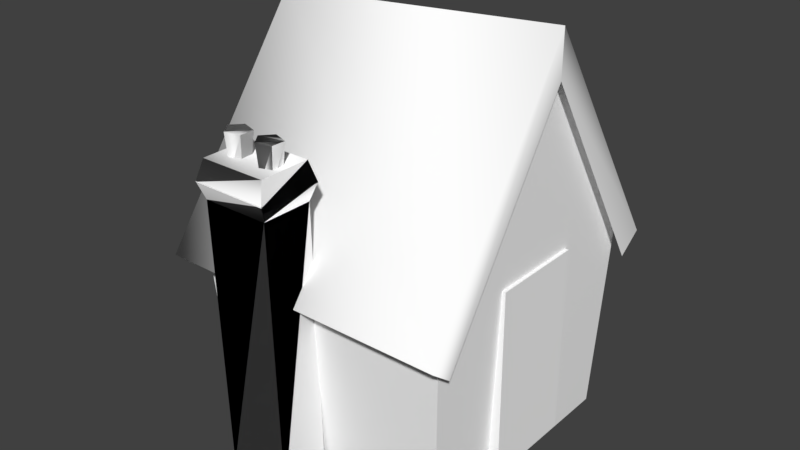# Source: house01.blend  (saved by Blender 2.78.0; exported with 4.5.12 LTS)
import bpy
from mathutils import Matrix  # noqa: F401  (used for matrix-valued properties, if any)

bpy.ops.wm.read_factory_settings(use_empty=True)
scene = bpy.context.scene
scene.name = 'Scene'

# ---- collections
col_collection_1 = bpy.data.collections.new('Collection 1'); scene.collection.children.link(col_collection_1)

# ---- materials (node trees are filled in below, after node groups)
mat_citybuildingsnew = bpy.data.materials.new('CityBuildingsNew')
mat_citybuildingsnew.alpha_threshold = 0.0
mat_citybuildingsnew.use_transparent_shadow = False
mat_citybuildingsnew.diffuse_color = (0.9961, 0.9961, 0.9961, 1.0)
mat_citybuildingsnew.specular_color = (0.4688, 0.4688, 0.4688)
mat_citybuildingsnew.roughness = 0.5
mat_citybuildingsnew.specular_intensity = 1.0

# ---- material node trees

# ---- world
world_world = bpy.data.worlds.new('World'); scene.world = world_world
world_world.color = (0.05088, 0.05088, 0.05088)
world_world.use_sun_shadow = False
world_world.sun_shadow_jitter_overblur = 0.0
world_world.cycles.sampling_method = 'MANUAL'

# ---- meshes
me_villagebuilding0 = bpy.data.meshes.new('VillageBuilding0')
me_villagebuilding0.from_pydata([(-69.76, -0.3237, 192.3), (-69.76, 71.1, 109.5), (-69.76, -71.75, 109.5), (-65.19, -63.14, -3.328), (-69.76, -71.75, 109.5), (-69.76, 71.1, 109.5), (-64.87, 66.42, -3.328), (73.09, 71.1, 109.5), (73.09, -71.75, 109.5), (68.34, -65.76, -3.328), (68.34, 66.42, -3.328), (-69.76, -71.75, 109.5), (-65.19, -63.14, -3.328), (68.34, -65.76, -3.328), (73.09, -71.75, 109.5), (-79.31, 82.53, 96.66), (-79.31, -0.3237, 210.1), (79.36, -0.3237, 222.2), (79.36, 82.53, 96.66), (-79.31, -0.3237, 210.1), (-79.31, -83.18, 96.66), (79.36, -83.18, 96.66), (79.36, -0.3237, 222.2), (-79.31, 69.37, 87.29), (-79.31, -0.3237, 189.0), (-79.31, -0.3237, 210.1), (-79.31, 82.53, 96.66), (79.36, -0.3237, 198.5), (79.36, 69.37, 87.29), (79.36, 82.53, 96.66), (79.36, -0.3237, 222.2), (79.36, -71.97, 87.95), (79.36, -0.3237, 198.5), (79.36, -0.3237, 222.2), (79.36, -83.18, 96.66), (-79.31, -0.3237, 187.4), (-79.31, -71.97, 86.3), (-79.31, -83.18, 96.66), (-79.31, -0.3237, 210.1), (61.11, -26.03, 6.978), (61.11, -26.69, 108.1), (61.11, 24.23, 108.1), (61.11, 24.24, 6.978), (74.77, -26.03, 6.978), (74.77, 24.24, 6.978), (74.77, 24.23, 108.0), (74.77, -26.69, 108.0), (61.11, -26.03, 6.978), (61.11, 24.24, 6.978), (74.77, 24.24, 6.978), (74.77, -26.03, 6.978), (61.11, 24.24, 6.978), (61.11, 24.23, 108.1), (74.77, 24.23, 108.0), (74.77, 24.24, 6.978), (61.11, 24.23, 108.1), (61.11, -26.69, 108.1), (74.77, -26.69, 108.0), (74.77, 24.23, 108.0), (61.11, -26.69, 108.1), (61.11, -26.03, 6.978), (74.77, -26.03, 6.978), (74.77, -26.69, 108.0), (73.09, -71.75, 109.5), (73.09, 71.1, 109.5), (73.09, -0.3237, 216.8), (-64.87, 66.42, -3.328), (-69.76, 71.1, 109.5), (73.09, 71.1, 109.5), (68.34, 66.42, -3.328)], [], [(0, 1, 2), (3, 4, 5), (5, 6, 3), (7, 8, 9), (9, 10, 7), (11, 12, 13), (13, 14, 11), (15, 16, 17), (17, 18, 15), (19, 20, 21), (21, 22, 19), (23, 24, 25), (25, 26, 23), (27, 28, 29), (29, 30, 27), (31, 32, 33), (33, 34, 31), (35, 36, 37), (37, 38, 35), (39, 40, 41), (41, 42, 39), (43, 44, 45), (45, 46, 43), (47, 48, 49), (49, 50, 47), (51, 52, 53), (53, 54, 51), (55, 56, 57), (57, 58, 55), (59, 60, 61), (61, 62, 59), (63, 64, 65), (66, 67, 68), (68, 69, 66)])
me_villagebuilding0.polygons.foreach_set('use_smooth', [True] * 34)
_uv = me_villagebuilding0.uv_layers.new(name='UVMap')
_uv.uv.foreach_set('vector', [1.01, 0.3616, 0.9144, 0.4948, 0.9144, 0.2012, 0.7999, 0.5697, 0.7999, 0.7226, 0.5818, 0.7226, 0.5818, 0.7226, 0.5818, 0.5697, 0.7999, 0.5697, 0.8059, 0.7093, 0.5805, 0.7093, 0.5805, 0.5685, 0.5805, 0.5685, 0.8059, 0.5685, 0.8059, 0.7093, 0.7999, 0.7226, 0.7999, 0.5697, 0.5818, 0.5697, 0.5818, 0.5697, 0.5818, 0.7226, 0.7999, 0.7226, 0.5622, 0.2015, 0.3755, 0.2025, 0.3755, 0.4476, 0.3755, 0.4476, 0.5622, 0.4466, 0.5622, 0.2015, 0.3755, 0.2025, 0.5622, 0.2035, 0.5622, 0.4486, 0.5622, 0.4486, 0.3755, 0.4476, 0.3755, 0.2025, 0.3955, 0.2558, 0.3957, 0.445, 0.3726, 0.4449, 0.3726, 0.4449, 0.3728, 0.255, 0.3955, 0.2558, 0.3955, 0.2558, 0.3957, 0.445, 0.3726, 0.4449, 0.3726, 0.4449, 0.3728, 0.255, 0.3955, 0.2558, 0.3955, 0.2558, 0.3957, 0.445, 0.3726, 0.4449, 0.3726, 0.4449, 0.3728, 0.255, 0.3955, 0.2558, 0.3955, 0.2558, 0.3957, 0.445, 0.3726, 0.4449, 0.3726, 0.4449, 0.3728, 0.255, 0.3955, 0.2558, 0.459, 0.842, 0.4589, 0.9944, 0.5397, 0.9944, 0.5397, 0.9944, 0.5397, 0.8426, 0.459, 0.842, 0.459, 0.842, 0.5397, 0.8426, 0.5397, 0.9942, 0.5397, 0.9942, 0.4589, 0.9942, 0.459, 0.842, 0.459, 0.842, 0.5397, 0.8426, 0.5397, 0.8426, 0.5397, 0.8426, 0.459, 0.842, 0.459, 0.842, 0.5397, 0.8426, 0.5397, 0.9944, 0.5397, 0.9942, 0.5397, 0.9942, 0.5397, 0.8426, 0.5397, 0.8426, 0.5397, 0.9944, 0.4589, 0.9944, 0.4589, 0.9942, 0.4589, 0.9942, 0.5397, 0.9942, 0.5397, 0.9944, 0.4589, 0.9944, 0.459, 0.842, 0.459, 0.842, 0.459, 0.842, 0.4589, 0.9942, 0.4589, 0.9944, 0.9144, 0.2011, 0.9144, 0.4948, 1.009, 0.3615, 0.7999, 0.5697, 0.7999, 0.7226, 0.5818, 0.7226, 0.5818, 0.7226, 0.5818, 0.5697, 0.7999, 0.5697])
me_villagebuilding0.materials.append(mat_citybuildingsnew)
me_villagebuilding0.use_remesh_preserve_volume = False
me_villagebuilding0.use_remesh_preserve_attributes = False
me_villagebuilding0.use_mirror_vertex_groups = False
me_villagebuilding0.update()
me_villagebuilding0.normals_split_custom_set([tuple(v) for v in zip(*[iter([-1.0, 0.0, 0.0, -0.9996, 0.0008143, -0.02798, -0.9998, 1.052e-07, -0.02028, -0.9991, 0.001038, -0.04177, -0.9998, -9.218e-07, -0.02027, -0.9996, 0.0008148, -0.02798, -0.9996, 0.0008148, -0.02798, -0.9991, 0.002446, -0.04344, -0.9991, 0.001038, -0.04177, 0.9996, -2.187e-07, -0.02807, 0.9998, -9.491e-07, -0.02107, 0.9991, 0.0, -0.0421, 0.9991, 0.0, -0.0421, 0.9991, 0.0, -0.0421, 0.9996, -2.187e-07, -0.02807, -0.009855, -0.9978, -0.06504, -0.01961, -0.9968, -0.07694, -0.009779, -0.9978, -0.06495, -0.009779, -0.9978, -0.06495, 0.0, -0.9986, -0.05301, -0.009855, -0.9978, -0.06504, -0.4634, 0.7279, 0.5055, -0.8985, 0.3545, 0.2589, 0.4312, 0.7411, 0.5146, 0.4312, 0.7411, 0.5146, 0.8944, 0.3733, 0.2463, -0.4634, 0.7279, 0.5055, -0.4623, -0.7283, 0.5058, -0.8944, -0.3611, 0.2638, 0.4322, -0.7407, 0.5144, 0.4322, -0.7407, 0.5144, 0.8907, -0.3794, 0.2504, -0.4623, -0.7283, 0.5058, -1.0, -2.272e-07, 0.0, -1.0, 4.977e-07, 0.0, -0.8985, 0.3545, 0.2589, -0.8985, 0.3545, 0.2589, -0.4634, 0.7278, 0.5055, -1.0, -2.272e-07, 0.0, 1.0, 4.892e-07, 1.853e-07, 1.0, 5.308e-06, 3.884e-06, 0.8944, 0.3733, 0.2463, 0.8944, 0.3733, 0.2463, 0.4312, 0.7411, 0.5146, 1.0, 4.892e-07, 1.853e-07, 1.0, -6.424e-06, 3.638e-06, 1.0, 2.006e-06, 0.0, 0.8907, -0.3794, 0.2503, 0.8907, -0.3794, 0.2503, 0.4322, -0.7406, 0.5144, 1.0, -6.424e-06, 3.638e-06, -1.0, 1.911e-08, 0.0, -1.0, 3.906e-07, 0.0, -0.8944, -0.3612, 0.2637, -0.8944, -0.3612, 0.2637, -0.4623, -0.7283, 0.5058, -1.0, 1.911e-08, 0.0, -1.0, 0.0, 0.0, -1.0, 0.0, 0.0, -1.0, 0.0, 0.0, -1.0, 0.0, 0.0, -1.0, 0.0, 0.0, -1.0, 0.0, 0.0, 1.0, 0.0, 0.0, 1.0, 0.0, 0.0, 1.0, 0.0, 0.0, 1.0, 0.0, 0.0, 1.0, 0.0, 0.0, 1.0, 0.0, 0.0, 1.495e-06, 0.0, -1.0, 1.422e-06, 0.0, -1.0, 1.437e-06, 0.0, -1.0, 1.437e-06, 0.0, -1.0, 1.51e-06, 0.0, -1.0, 1.495e-06, 0.0, -1.0, 4.712e-08, 1.0, 0.0001127, 5.528e-07, 1.0, 0.0001128, 5.056e-07, 1.0, 0.0001128, 5.056e-07, 1.0, 0.0001128, -1.726e-10, 1.0, 0.0001127, 4.712e-08, 1.0, 0.0001127, 0.004904, 0.0, 1.0, 0.004903, 0.0, 1.0, 0.004903, 0.0, 1.0, 0.004903, 0.0, 1.0, 0.004904, 0.0, 1.0, 0.004904, 0.0, 1.0, -2.897e-05, -1.0, -0.006462, 5.521e-09, -1.0, -0.006458, -2.703e-06, -1.0, -0.006458, -2.703e-06, -1.0, -0.006458, -3.168e-05, -1.0, -0.006462, -2.897e-05, -1.0, -0.006462, 0.9998, -1.74e-07, -0.02104, 0.9996, 3.036e-07, -0.02809, 1.0, 0.0, 0.0, 3.449e-09, 0.9991, -0.04151, 0.0, 0.9991, -0.04151, 4.477e-09, 0.9991, -0.04151, 4.477e-09, 0.9991, -0.04151, 8.118e-09, 0.9991, -0.04151, 3.449e-09, 0.9991, -0.04151])] * 3)])
me_converted_object_1 = bpy.data.meshes.new('Converted object 1')
me_converted_object_1.from_pydata([(-28.08, -79.63, 157.9), (-33.06, -84.32, 176.4), (-28.62, -77.86, 176.0), (-28.08, -79.63, 157.9), (-31.31, -84.33, 157.9), (0.317, -70.05, 145.2), (-0.0843, -96.79, 145.0), (0.8928, -94.85, 0.0593), (0.4307, -67.06, 0.2443), (-34.94, -70.21, 145.2), (-35.41, -65.75, -0.0847), (-35.34, -96.95, 145.0), (-34.92, -93.8, -0.2696), (0.317, -70.05, 145.2), (-34.94, -70.21, 145.2), (-37.47, -66.93, 154.3), (3.009, -66.91, 154.3), (-0.0843, -96.79, 145.0), (2.44, -100.1, 154.2), (-35.34, -96.95, 145.0), (-0.0843, -96.79, 145.0), (2.44, -100.1, 154.2), (-38.04, -100.1, 154.2), (-34.94, -70.21, 145.2), (-37.47, -66.93, 154.3), (-38.04, -100.1, 153.7), (2.44, -100.1, 153.7), (-0.0843, -96.79, 164.6), (-35.34, -96.95, 164.6), (-37.47, -66.93, 153.9), (-34.94, -70.21, 164.8), (2.44, -100.1, 153.7), (3.009, -66.91, 153.9), (0.317, -70.05, 164.8), (-0.0843, -96.79, 164.6), (-37.47, -66.93, 153.9), (-34.94, -70.21, 164.8), (0.317, -70.05, 164.8), (-34.92, -93.8, -0.2696), (0.8928, -94.85, 0.0593), (-0.0843, -96.79, 145.0), (-35.34, -96.95, 145.0), (-22.61, -81.25, 157.9), (-28.08, -79.63, 157.9), (-28.62, -77.86, 176.0), (-21.1, -80.1, 175.7), (-31.31, -84.33, 157.9), (-28.28, -90.55, 176.4), (-33.06, -84.32, 176.4), (-31.31, -84.33, 157.9), (-27.84, -88.86, 157.9), (-27.84, -88.86, 157.9), (-20.89, -87.94, 176.0), (-28.28, -90.55, 176.4), (-27.84, -88.86, 157.9), (-22.46, -86.96, 157.9), (-22.46, -86.96, 157.9), (-21.1, -80.1, 175.7), (-20.89, -87.94, 176.0), (-22.46, -86.96, 157.9), (-22.61, -81.25, 157.9), (-21.1, -80.1, 175.7), (-21.1, -80.1, 175.7), (-28.62, -77.86, 176.0), (-33.06, -84.32, 176.4), (-21.1, -80.1, 175.7), (-33.06, -84.32, 176.4), (-28.28, -90.55, 176.4), (-21.1, -80.1, 175.7), (-28.28, -90.55, 176.4), (-20.89, -87.94, 176.0), (-9.479, -79.48, 157.9), (-12.71, -84.18, 157.9), (-14.46, -84.17, 176.4), (-4.006, -81.1, 157.9), (-9.479, -79.48, 157.9), (-10.02, -77.71, 176.0), (-2.501, -79.95, 175.7), (-9.479, -79.48, 157.9), (-14.46, -84.17, 176.4), (-10.02, -77.71, 176.0), (-12.71, -84.18, 157.9), (-9.678, -90.4, 176.4), (-14.46, -84.17, 176.4), (-12.71, -84.18, 157.9), (-9.237, -88.71, 157.9), (-9.237, -88.71, 157.9), (-2.289, -87.79, 176.0), (-9.678, -90.4, 176.4), (-9.237, -88.71, 157.9), (-3.857, -86.81, 157.9), (-3.857, -86.81, 157.9), (-2.501, -79.95, 175.7), (-2.289, -87.79, 176.0), (-3.857, -86.81, 157.9), (-4.006, -81.1, 157.9), (-2.501, -79.95, 175.7), (-2.501, -79.95, 175.7), (-10.02, -77.71, 176.0), (-14.46, -84.17, 176.4), (-2.501, -79.95, 175.7), (-14.46, -84.17, 176.4), (-9.678, -90.4, 176.4), (-2.501, -79.95, 175.7), (-9.678, -90.4, 176.4), (-2.289, -87.79, 176.0), (-0.0843, -96.79, 164.6), (0.317, -70.05, 164.8), (-34.94, -70.21, 164.8), (-35.34, -96.95, 164.6)], [], [(0, 1, 2), (3, 4, 1), (5, 6, 7), (7, 8, 5), (9, 5, 8), (8, 10, 9), (11, 9, 10), (10, 12, 11), (13, 14, 15), (15, 16, 13), (17, 13, 16), (16, 18, 17), (19, 20, 21), (21, 22, 19), (23, 19, 22), (22, 24, 23), (25, 26, 27), (27, 28, 25), (29, 25, 28), (28, 30, 29), (31, 32, 33), (33, 34, 31), (32, 35, 36), (36, 37, 32), (38, 39, 40), (40, 41, 38), (42, 43, 44), (42, 44, 45), (46, 47, 48), (49, 50, 47), (51, 52, 53), (54, 55, 52), (56, 57, 58), (59, 60, 61), (62, 63, 64), (65, 66, 67), (68, 69, 70), (71, 72, 73), (74, 75, 76), (74, 76, 77), (78, 79, 80), (81, 82, 83), (84, 85, 82), (86, 87, 88), (89, 90, 87), (91, 92, 93), (94, 95, 96), (97, 98, 99), (100, 101, 102), (103, 104, 105), (106, 107, 108), (108, 109, 106)])
me_converted_object_1.polygons.foreach_set('use_smooth', [True] * 52)
_k = set([(5, 7), (5, 8), (8, 9), (9, 10), (10, 11), (13, 15), (13, 16), (16, 17), (19, 21), (19, 22), (22, 23), (25, 27), (25, 28), (28, 29), (31, 33), (32, 36), (38, 40), (42, 44), (74, 76)])
me_converted_object_1.attributes.new('sharp_edge', 'BOOLEAN', 'EDGE').data.foreach_set('value', [ (min(e.vertices), max(e.vertices)) in _k for e in me_converted_object_1.edges])
_uv = me_converted_object_1.uv_layers.new(name='UVMap')
_uv.uv.foreach_set('vector', [0.7585, 0.1758, 0.8277, 0.1364, 0.8273, 0.1764, 0.7585, 0.1758, 0.7589, 0.1357, 0.8277, 0.1364, 0.7598, 0.5008, 0.8844, 0.5008, 0.8844, 0.1968, 0.8844, 0.1968, 0.7598, 0.1968, 0.7598, 0.5008, 0.8844, 0.5008, 0.7598, 0.5008, 0.7598, 0.1968, 0.7598, 0.1968, 0.8844, 0.1968, 0.8844, 0.5008, 0.7598, 0.5008, 0.8844, 0.5008, 0.8844, 0.1968, 0.8844, 0.1968, 0.7598, 0.1968, 0.7598, 0.5008, 0.878, 0.1153, 0.758, 0.1152, 0.7581, 0.1534, 0.7581, 0.1534, 0.8782, 0.1534, 0.878, 0.1153, 0.758, 0.1152, 0.878, 0.1153, 0.8782, 0.1534, 0.8782, 0.1534, 0.7581, 0.1534, 0.758, 0.1152, 0.758, 0.1152, 0.878, 0.1153, 0.8782, 0.1534, 0.8782, 0.1534, 0.7581, 0.1534, 0.758, 0.1152, 0.878, 0.1153, 0.758, 0.1152, 0.7581, 0.1534, 0.7581, 0.1534, 0.8782, 0.1534, 0.878, 0.1153, 0.7581, 0.1534, 0.8782, 0.1534, 0.8777, 0.1911, 0.8777, 0.1911, 0.7582, 0.1911, 0.7581, 0.1534, 0.8782, 0.1534, 0.7581, 0.1534, 0.7582, 0.1911, 0.7582, 0.1911, 0.8777, 0.1911, 0.8782, 0.1534, 0.7581, 0.1534, 0.8782, 0.1534, 0.878, 0.1911, 0.878, 0.1911, 0.7582, 0.1911, 0.7581, 0.1534, 0.8782, 0.1534, 0.7581, 0.1534, 0.7582, 0.1911, 0.7582, 0.1911, 0.8777, 0.1911, 0.8782, 0.1534, 0.8844, 0.1968, 0.7598, 0.1968, 0.7598, 0.5008, 0.7598, 0.5008, 0.8844, 0.5008, 0.8844, 0.1968, 0.7585, 0.1758, 0.7589, 0.1357, 0.8277, 0.1364, 0.7585, 0.1758, 0.8277, 0.1364, 0.8273, 0.1764, 0.7585, 0.1758, 0.8277, 0.1364, 0.8273, 0.1764, 0.7585, 0.1758, 0.7589, 0.1357, 0.8277, 0.1364, 0.7585, 0.1758, 0.8277, 0.1364, 0.8273, 0.1764, 0.7585, 0.1758, 0.7589, 0.1357, 0.8277, 0.1364, 0.7585, 0.1758, 0.8277, 0.1364, 0.8273, 0.1764, 0.7585, 0.1758, 0.7589, 0.1357, 0.8277, 0.1364, 0.8199, 0.07854, 0.7995, 0.106, 0.7655, 0.09739, 0.8199, 0.07854, 0.7655, 0.09739, 0.761, 0.05426, 0.8199, 0.07854, 0.761, 0.05426, 0.8041, 0.04407, 0.7585, 0.1758, 0.7589, 0.1357, 0.8277, 0.1364, 0.7585, 0.1758, 0.7589, 0.1357, 0.8277, 0.1364, 0.7585, 0.1758, 0.8277, 0.1364, 0.8273, 0.1764, 0.7585, 0.1758, 0.8277, 0.1364, 0.8273, 0.1764, 0.7585, 0.1758, 0.8277, 0.1364, 0.8273, 0.1764, 0.7585, 0.1758, 0.7589, 0.1357, 0.8277, 0.1364, 0.7585, 0.1758, 0.8277, 0.1364, 0.8273, 0.1764, 0.7585, 0.1758, 0.7589, 0.1357, 0.8277, 0.1364, 0.7585, 0.1758, 0.8277, 0.1364, 0.8273, 0.1764, 0.7585, 0.1758, 0.7589, 0.1357, 0.8277, 0.1364, 0.8199, 0.07854, 0.7995, 0.106, 0.7655, 0.09739, 0.8199, 0.07854, 0.7655, 0.09739, 0.761, 0.05426, 0.8199, 0.07854, 0.761, 0.05426, 0.8041, 0.04407, 0.8763, 0.03692, 0.8769, 0.1134, 0.758, 0.1134, 0.758, 0.1134, 0.758, 0.03692, 0.8763, 0.03692])
me_converted_object_1.materials.append(mat_citybuildingsnew)
me_converted_object_1.use_remesh_preserve_volume = False
me_converted_object_1.use_remesh_preserve_attributes = False
me_converted_object_1.use_mirror_vertex_groups = False
me_converted_object_1.update()
me_converted_object_1.normals_split_custom_set([tuple(v) for v in zip(*[iter([-1.0, 1.842e-05, 4.064e-05, -0.9996, 0.0008186, -0.02802, -0.9998, 3.368e-06, -0.02026, -0.9991, 0.001211, -0.04198, -0.9998, -1.38e-05, -0.02026, -0.9996, 0.0008343, -0.02799, -0.9996, 0.0007945, -0.02803, -0.9991, 0.002442, -0.04345, -0.9991, 0.001238, -0.04194, 0.9996, -4.122e-06, -0.02808, 0.9998, 4.716e-06, -0.02105, 0.9991, 5.761e-06, -0.04209, 0.9991, 5.747e-05, -0.0421, 0.9991, 5.765e-05, -0.04211, 0.9996, 5.723e-05, -0.02798, -0.009843, -0.9978, -0.06493, -0.01962, -0.9968, -0.07692, -0.009843, -0.9978, -0.06493, -0.009865, -0.9978, -0.06499, -5.265e-05, -0.9986, -0.05305, -0.009865, -0.9978, -0.06498, -0.4634, 0.7279, 0.5054, -0.8985, 0.3545, 0.2589, 0.4311, 0.7411, 0.5147, 0.4311, 0.7411, 0.5147, 0.8944, 0.3733, 0.2463, -0.4634, 0.7279, 0.5055, -0.4624, -0.7283, 0.5058, -0.8944, -0.3612, 0.2637, 0.4322, -0.7407, 0.5144, 0.4323, -0.7407, 0.5143, 0.8907, -0.3794, 0.2503, -0.4624, -0.7283, 0.5057, -1.0, 5.276e-06, -1.782e-05, -1.0, -1.004e-05, -1.696e-05, -0.8985, 0.3545, 0.2589, -0.8986, 0.3544, 0.2588, -0.4634, 0.7279, 0.5055, -1.0, 9.032e-05, -5.047e-05, 1.0, 5.753e-05, -0.0001361, 1.0, 2.882e-05, -5.35e-05, 0.8944, 0.3733, 0.2464, 0.8944, 0.3733, 0.2463, 0.4312, 0.7411, 0.5146, 1.0, -3.77e-06, 5.552e-05, 1.0, -2.236e-06, -4.324e-05, 1.0, -2.012e-06, -4.322e-05, 0.8907, -0.3794, 0.2503, 0.8907, -0.3794, 0.2503, 0.4322, -0.7407, 0.5144, 1.0, 2.028e-05, 7.272e-06, -1.0, -0.0003696, -0.001166, -1.0, -1.864e-05, 5.344e-05, -0.8944, -0.3612, 0.2637, -0.8944, -0.3611, 0.2637, -0.4623, -0.7283, 0.5058, -1.0, -1.125e-05, 2.049e-05, -1.0, 1.568e-05, 2.024e-05, -1.0, 2.205e-06, 2.104e-05, -1.0, -1.621e-05, 2.199e-05, -1.0, -1.176e-06, 6.914e-06, -1.0, -1.498e-05, 5.856e-06, -1.0, -8.009e-06, 6.378e-06, 1.0, -1.067e-05, -1.714e-05, 1.0, 6.728e-06, -1.593e-05, 1.0, 5.037e-06, -1.606e-05, 1.0, -2.433e-05, -6.502e-05, 1.0, -4.345e-05, -3.353e-06, 1.0, -2.15e-05, -7.603e-05, 0.0001203, -5.803e-05, -1.0, -5.215e-07, -5.856e-05, -1.0, 9.447e-06, -5.947e-05, -1.0, 6.421e-05, -2.31e-05, -1.0, -7.39e-06, -2.101e-05, -1.0, -4.356e-05, -1.972e-05, -1.0, 1.287e-05, 1.0, 4.276e-05, 1.571e-05, 1.0, 4.335e-05, 1.416e-05, 1.0, 4.303e-05, 1.38e-05, 1.0, 0.0001095, 7.778e-06, 1.0, 8.978e-05, 1.599e-05, 1.0, 0.0001171, 0.004923, 5.285e-05, 1.0, 0.004881, 6.378e-05, 1.0, 0.004951, 4.367e-05, 1.0, 0.004898, -5.642e-05, 1.0, 0.004852, 1.639e-06, 1.0, 0.004866, -1.686e-05, 1.0, -7.115e-06, -1.0, -0.006447, -6.914e-06, -1.0, -0.00645, -5.126e-06, -1.0, -0.006471, -1.198e-05, -1.0, -0.006463, -1.289e-05, -1.0, -0.006468, -1.24e-05, -1.0, -0.006465, 0.9996, 0.0004381, -0.02667, 0.9996, 2.077e-05, -0.02814, 1.0, -1.732e-05, 1.442e-05, -1.687e-05, 0.9991, -0.04159, -8.796e-06, 0.9991, -0.0415, -6.767e-06, 0.9991, -0.04147, 1.858e-05, 0.9991, -0.04157, 2.063e-05, 0.9991, -0.04154, 2.43e-05, 0.9991, -0.0415, -0.8245, 0.5603, -0.07936, -0.8231, 0.5625, -0.07851, -0.8245, 0.5603, -0.07936, -0.8216, 0.5648, -0.07754, -0.8216, 0.5648, -0.07754, -0.823, 0.5626, -0.07854, 0.6991, 0.6812, -0.2173, 0.6809, -0.6998, -0.2159, 0.8921, -0.4517, -0.002642, 0.8921, -0.4518, -0.002644, 0.4556, 0.8899, 0.0231, 0.6992, 0.6811, -0.2172, -0.6821, 0.7042, -0.1971, 0.6991, 0.6812, -0.2173, 0.4556, 0.8899, 0.02305, 0.4556, 0.8899, 0.02308, -0.8916, 0.4525, 0.01406, -0.6821, 0.7042, -0.1971, -0.6977, -0.679, -0.2282, -0.6821, 0.7042, -0.1971, -0.8916, 0.4525, 0.01402, -0.8916, 0.4525, 0.01406, -0.4529, -0.8914, -0.01702, -0.6977, -0.679, -0.2283, 0.6991, 0.6812, -0.2173, -0.6821, 0.7042, -0.1971, -0.4144, 0.8163, -0.4025, -0.4144, 0.8163, -0.4024, 0.8343, 0.3985, -0.381, 0.6991, 0.6812, -0.2173, 0.6809, -0.6998, -0.2159, 0.6991, 0.6812, -0.2173, 0.8343, 0.3984, -0.3811, 0.8343, 0.3984, -0.3811, 0.415, -0.8159, -0.4025, 0.6809, -0.6998, -0.2159, -0.6977, -0.6791, -0.2282, 0.6809, -0.6998, -0.2158, 0.415, -0.8159, -0.4026, 0.415, -0.8159, -0.4026, -0.8353, -0.396, -0.3814, -0.6977, -0.6791, -0.2282, -0.682, 0.7042, -0.1971, -0.6977, -0.6791, -0.2282, -0.8353, -0.396, -0.3814, -0.8353, -0.3959, -0.3814, -0.4144, 0.8162, -0.4025, -0.6821, 0.7042, -0.1972, -0.424, -0.8345, 0.3519, 0.8419, -0.4292, 0.3271, 0.2757, -0.5494, 0.7888, 0.2757, -0.5494, 0.7888, -0.6998, -0.3389, 0.6288, -0.424, -0.8345, 0.3519])] * 3)])

# ---- objects
ob_villagebuilding0 = bpy.data.objects.new('VillageBuilding0', me_villagebuilding0)
ob_converted_object_1 = bpy.data.objects.new('Converted object 1', me_converted_object_1)

# ---- transforms, parenting, visibility, modifiers, constraints
ob_villagebuilding0.location = (0.0, 0.0, -0.1486)
ob_villagebuilding0.rotation_euler = (1.748e-07, -0.0, 0.0)
ob_villagebuilding0.scale = (0.02533, 0.02533, 0.02533)
ob_villagebuilding0.lineart.crease_threshold = 0.0
ob_converted_object_1.location = (0.0, 0.0, -0.1486)
ob_converted_object_1.rotation_euler = (1.748e-07, -0.0, 0.0)
ob_converted_object_1.scale = (0.02533, 0.02533, 0.02533)
ob_converted_object_1.lineart.crease_threshold = 0.0

# ---- collection membership
col_collection_1.objects.link(ob_villagebuilding0)
col_collection_1.objects.link(ob_converted_object_1)

# ---- scene / render settings (as saved in the file)
scene.frame_start = 1; scene.frame_end = 250; scene.frame_set(1)
scene.render.engine = 'BLENDER_EEVEE_NEXT'
scene.render.resolution_percentage = 50
scene.render.dither_intensity = 0.0
scene.cycles.use_denoising = False
scene.cycles.samples = 128
scene.cycles.sampling_pattern = 'TABULATED_SOBOL'
scene.cycles.light_sampling_threshold = 0.0
scene.cycles.use_adaptive_sampling = False
scene.cycles.use_light_tree = False
scene.cycles.blur_glossy = 0.0
scene.cycles.sample_clamp_indirect = 0.0
scene.view_settings.view_transform = 'Standard'
bpy.context.view_layer.update()

# ---- added for rendering (the .blend has no active camera and no usable light): camera, sun
cam_auto = bpy.data.cameras.new('AutoCamera')
cam_auto.lens = 50.0
cam_auto.sensor_width = 36.0
cam_auto.clip_end = 1000.0
ob_auto_camera = bpy.data.objects.new('AutoCamera', cam_auto)
scene.collection.objects.link(ob_auto_camera)
ob_auto_camera.location = (7.75302, -9.52512, 8.82588)
ob_auto_camera.rotation_euler = (1.09748, -7.21219e-08, 0.694738)
scene.camera = ob_auto_camera
light_auto_sun = bpy.data.lights.new('AutoSun', 'SUN')
light_auto_sun.energy = 3.0
light_auto_sun.angle = 0.0523599
ob_auto_sun = bpy.data.objects.new('AutoSun', light_auto_sun)
scene.collection.objects.link(ob_auto_sun)
ob_auto_sun.rotation_euler = (0.872665, 0.174533, 0.523599)
bpy.context.view_layer.update()
